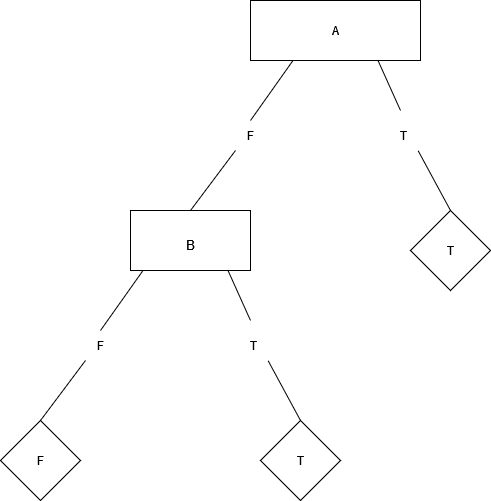

The diagram above was exported from draw.io. Its source (the exported page's mxGraphModel, read from the mxfile embedded in the PNG):
<mxGraphModel dx="995" dy="606" grid="1" gridSize="10" guides="1" tooltips="1" connect="1" arrows="1" fold="1" page="1" pageScale="1" pageWidth="850" pageHeight="1100" math="0" shadow="0">
  <root>
    <mxCell id="0" />
    <mxCell id="1" parent="0" />
    <mxCell id="Ji-d8z0byK50eLBnPrsR-1" value="A" style="rounded=0;whiteSpace=wrap;html=1;" parent="1" vertex="1">
      <mxGeometry x="330" y="110" width="170" height="60" as="geometry" />
    </mxCell>
    <mxCell id="Ji-d8z0byK50eLBnPrsR-3" value="" style="endArrow=none;html=1;rounded=0;entryX=0.25;entryY=1;entryDx=0;entryDy=0;exitX=0.5;exitY=0;exitDx=0;exitDy=0;startArrow=none;" parent="1" source="Ji-d8z0byK50eLBnPrsR-6" target="Ji-d8z0byK50eLBnPrsR-1" edge="1">
      <mxGeometry width="50" height="50" relative="1" as="geometry">
        <mxPoint x="290" y="330" as="sourcePoint" />
        <mxPoint x="450" y="290" as="targetPoint" />
        <Array as="points" />
      </mxGeometry>
    </mxCell>
    <mxCell id="Ji-d8z0byK50eLBnPrsR-4" value="" style="endArrow=none;html=1;rounded=0;entryX=0.75;entryY=1;entryDx=0;entryDy=0;startArrow=none;" parent="1" target="Ji-d8z0byK50eLBnPrsR-1" edge="1">
      <mxGeometry width="50" height="50" relative="1" as="geometry">
        <mxPoint x="480" y="220" as="sourcePoint" />
        <mxPoint x="450" y="290" as="targetPoint" />
        <Array as="points" />
      </mxGeometry>
    </mxCell>
    <mxCell id="Ji-d8z0byK50eLBnPrsR-6" value="F" style="text;html=1;strokeColor=none;fillColor=none;align=center;verticalAlign=middle;whiteSpace=wrap;rounded=0;" parent="1" vertex="1">
      <mxGeometry x="300" y="230" width="60" height="30" as="geometry" />
    </mxCell>
    <mxCell id="Ji-d8z0byK50eLBnPrsR-7" value="" style="endArrow=none;html=1;rounded=0;entryX=0.25;entryY=1;entryDx=0;entryDy=0;" parent="1" target="Ji-d8z0byK50eLBnPrsR-6" edge="1">
      <mxGeometry width="50" height="50" relative="1" as="geometry">
        <mxPoint x="270" y="320" as="sourcePoint" />
        <mxPoint x="372.5" y="170" as="targetPoint" />
        <Array as="points" />
      </mxGeometry>
    </mxCell>
    <mxCell id="Ji-d8z0byK50eLBnPrsR-8" value="T" style="text;html=1;strokeColor=none;fillColor=none;align=center;verticalAlign=middle;whiteSpace=wrap;rounded=0;" parent="1" vertex="1">
      <mxGeometry x="452.5" y="230" width="60" height="30" as="geometry" />
    </mxCell>
    <mxCell id="Ji-d8z0byK50eLBnPrsR-10" value="" style="endArrow=none;html=1;rounded=0;entryX=0.75;entryY=1;entryDx=0;entryDy=0;" parent="1" target="Ji-d8z0byK50eLBnPrsR-8" edge="1">
      <mxGeometry width="50" height="50" relative="1" as="geometry">
        <mxPoint x="530" y="320" as="sourcePoint" />
        <mxPoint x="450" y="290" as="targetPoint" />
      </mxGeometry>
    </mxCell>
    <mxCell id="-e2ezh5PPhHW0MBD49yG-1" value="T" style="rhombus;whiteSpace=wrap;html=1;" vertex="1" parent="1">
      <mxGeometry x="490" y="320" width="80" height="80" as="geometry" />
    </mxCell>
    <mxCell id="-e2ezh5PPhHW0MBD49yG-6" value="&lt;font style=&quot;font-size: 13px;&quot;&gt;B&lt;/font&gt;" style="rounded=0;whiteSpace=wrap;html=1;fontSize=27;" vertex="1" parent="1">
      <mxGeometry x="210" y="320" width="120" height="60" as="geometry" />
    </mxCell>
    <mxCell id="-e2ezh5PPhHW0MBD49yG-7" value="" style="endArrow=none;html=1;rounded=0;entryX=0.25;entryY=1;entryDx=0;entryDy=0;exitX=0.5;exitY=0;exitDx=0;exitDy=0;startArrow=none;" edge="1" source="-e2ezh5PPhHW0MBD49yG-9" parent="1">
      <mxGeometry width="50" height="50" relative="1" as="geometry">
        <mxPoint x="140" y="540" as="sourcePoint" />
        <mxPoint x="222.5" y="380" as="targetPoint" />
        <Array as="points" />
      </mxGeometry>
    </mxCell>
    <mxCell id="-e2ezh5PPhHW0MBD49yG-8" value="" style="endArrow=none;html=1;rounded=0;entryX=0.75;entryY=1;entryDx=0;entryDy=0;startArrow=none;" edge="1" parent="1">
      <mxGeometry width="50" height="50" relative="1" as="geometry">
        <mxPoint x="330" y="430" as="sourcePoint" />
        <mxPoint x="307.5" y="380" as="targetPoint" />
        <Array as="points" />
      </mxGeometry>
    </mxCell>
    <mxCell id="-e2ezh5PPhHW0MBD49yG-9" value="F" style="text;html=1;strokeColor=none;fillColor=none;align=center;verticalAlign=middle;whiteSpace=wrap;rounded=0;" vertex="1" parent="1">
      <mxGeometry x="150" y="440" width="60" height="30" as="geometry" />
    </mxCell>
    <mxCell id="-e2ezh5PPhHW0MBD49yG-10" value="" style="endArrow=none;html=1;rounded=0;entryX=0.25;entryY=1;entryDx=0;entryDy=0;" edge="1" target="-e2ezh5PPhHW0MBD49yG-9" parent="1">
      <mxGeometry width="50" height="50" relative="1" as="geometry">
        <mxPoint x="120" y="530" as="sourcePoint" />
        <mxPoint x="222.5" y="380" as="targetPoint" />
        <Array as="points" />
      </mxGeometry>
    </mxCell>
    <mxCell id="-e2ezh5PPhHW0MBD49yG-11" value="T" style="text;html=1;strokeColor=none;fillColor=none;align=center;verticalAlign=middle;whiteSpace=wrap;rounded=0;" vertex="1" parent="1">
      <mxGeometry x="302.5" y="440" width="60" height="30" as="geometry" />
    </mxCell>
    <mxCell id="-e2ezh5PPhHW0MBD49yG-12" value="" style="endArrow=none;html=1;rounded=0;entryX=0.75;entryY=1;entryDx=0;entryDy=0;" edge="1" target="-e2ezh5PPhHW0MBD49yG-11" parent="1">
      <mxGeometry width="50" height="50" relative="1" as="geometry">
        <mxPoint x="380" y="530" as="sourcePoint" />
        <mxPoint x="300" y="500" as="targetPoint" />
      </mxGeometry>
    </mxCell>
    <mxCell id="-e2ezh5PPhHW0MBD49yG-13" value="T" style="rhombus;whiteSpace=wrap;html=1;" vertex="1" parent="1">
      <mxGeometry x="340" y="530" width="80" height="80" as="geometry" />
    </mxCell>
    <mxCell id="-e2ezh5PPhHW0MBD49yG-14" value="F" style="rhombus;whiteSpace=wrap;html=1;" vertex="1" parent="1">
      <mxGeometry x="80" y="530" width="80" height="80" as="geometry" />
    </mxCell>
  </root>
</mxGraphModel>